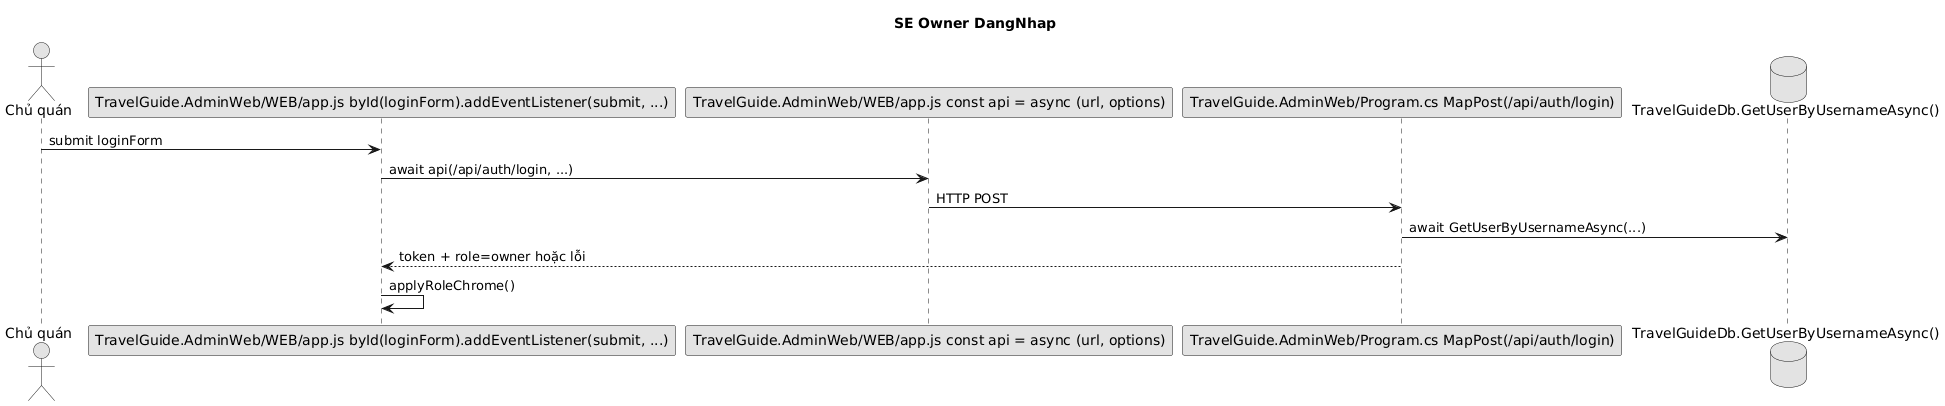

The diagram above was rendered by PlantUML. Its source (embedded in the PNG):
@startuml
title SE Owner DangNhap
skinparam shadowing false
skinparam monochrome true
actor "Chủ quán" as O
participant "TravelGuide.AdminWeb/WEB/app.js byId(loginForm).addEventListener(submit, ...)" as FE
participant "TravelGuide.AdminWeb/WEB/app.js const api = async (url, options)" as APIJS
participant "TravelGuide.AdminWeb/Program.cs MapPost(/api/auth/login)" as API
database "TravelGuideDb.GetUserByUsernameAsync()" as DB
O -> FE : submit loginForm
FE -> APIJS : await api(/api/auth/login, ...)
APIJS -> API : HTTP POST
API -> DB : await GetUserByUsernameAsync(...)
API --> FE : token + role=owner hoặc lỗi
FE -> FE : applyRoleChrome()
@enduml